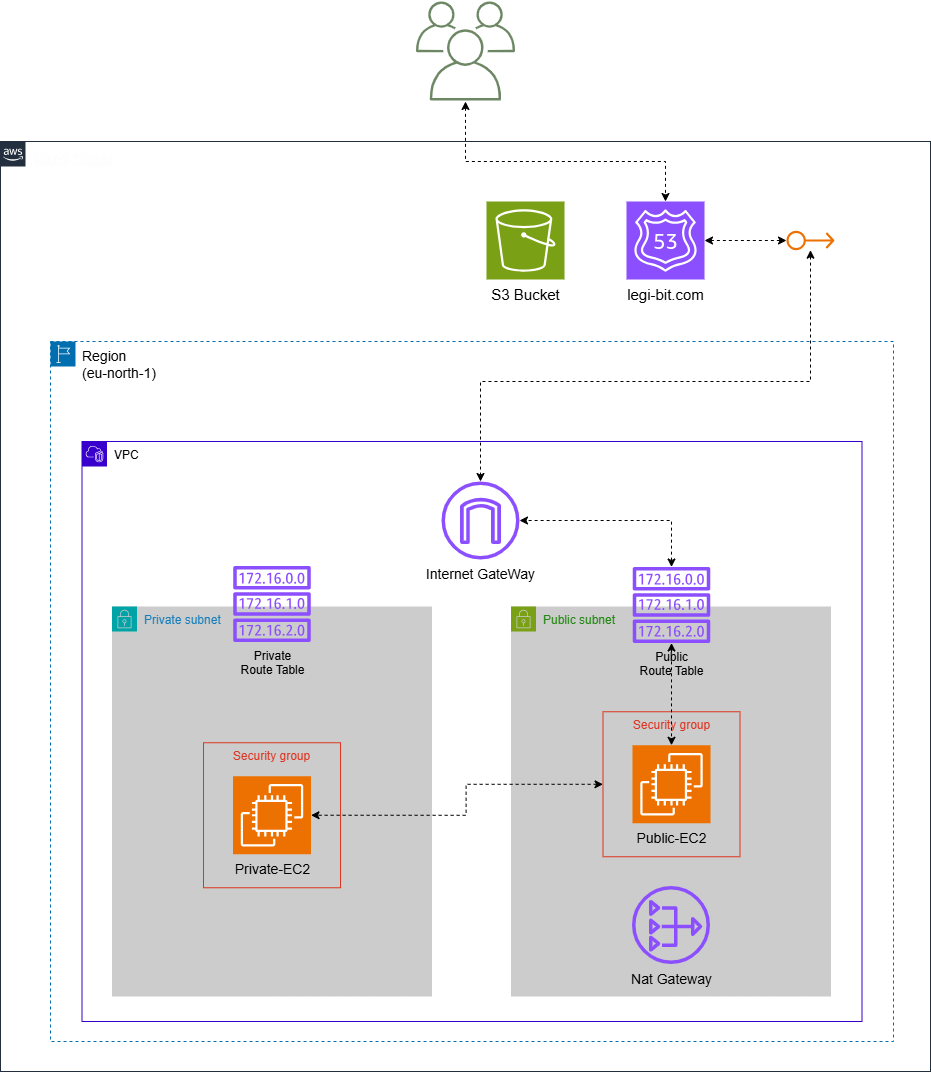

The diagram above was exported from draw.io. Its source (the exported page's mxGraphModel, read from the mxfile embedded in the PNG):
<mxGraphModel dx="3738" dy="1252" grid="1" gridSize="10" guides="1" tooltips="1" connect="1" arrows="1" fold="1" page="1" pageScale="1" pageWidth="827" pageHeight="1169" math="0" shadow="0">
  <root>
    <mxCell id="0" />
    <mxCell id="1" parent="0" />
    <mxCell id="2" value="" style="outlineConnect=0;dashed=1;verticalLabelPosition=bottom;verticalAlign=top;align=left;html=1;fontSize=15;fontStyle=0;aspect=fixed;shape=mxgraph.aws4.illustration_users;pointerEvents=1;fillColor=#6d8764;strokeColor=#3A5431;fontColor=#000000;dashPattern=8 8;gradientColor=none;strokeWidth=2;perimeterSpacing=1;labelPosition=right;" vertex="1" parent="1">
      <mxGeometry x="-29.500000000000007" y="4430" width="99" height="99" as="geometry" />
    </mxCell>
    <mxCell id="3" value="AWS Cloud" style="points=[[0,0],[0.25,0],[0.5,0],[0.75,0],[1,0],[1,0.25],[1,0.5],[1,0.75],[1,1],[0.75,1],[0.5,1],[0.25,1],[0,1],[0,0.75],[0,0.5],[0,0.25]];outlineConnect=0;gradientColor=none;html=1;fontSize=15;fontStyle=0;container=1;pointerEvents=0;collapsible=0;recursiveResize=0;shape=mxgraph.aws4.group;grIcon=mxgraph.aws4.group_aws_cloud_alt;strokeColor=#232F3E;fillColor=none;verticalAlign=top;align=left;spacingLeft=30;fontColor=light-dark(#232F3E, #ffffff);dashed=0;textShadow=1;whiteSpace=wrap;labelBackgroundColor=none;labelBorderColor=none;" vertex="1" parent="1">
      <mxGeometry x="-445" y="4570" width="930" height="930" as="geometry" />
    </mxCell>
    <mxCell id="4" value="&lt;font style=&quot;font-size: 14px; color: rgb(0, 0, 0);&quot;&gt;Region&lt;/font&gt;&lt;div&gt;&lt;font style=&quot;font-size: 14px; color: rgb(0, 0, 0);&quot;&gt;(eu-north-1)&lt;/font&gt;&lt;/div&gt;" style="points=[[0,0],[0.25,0],[0.5,0],[0.75,0],[1,0],[1,0.25],[1,0.5],[1,0.75],[1,1],[0.75,1],[0.5,1],[0.25,1],[0,1],[0,0.75],[0,0.5],[0,0.25]];outlineConnect=0;html=1;whiteSpace=wrap;fontSize=12;fontStyle=0;container=1;pointerEvents=0;collapsible=0;recursiveResize=0;shape=mxgraph.aws4.group;grIcon=mxgraph.aws4.group_region;strokeColor=#006EAF;fillColor=none;verticalAlign=top;align=left;spacingLeft=30;fontColor=#ffffff;dashed=1;" vertex="1" parent="3">
      <mxGeometry x="50" y="200" width="843" height="700" as="geometry" />
    </mxCell>
    <mxCell id="5" value="&lt;font style=&quot;color: rgb(0, 0, 0);&quot;&gt;VPC&lt;/font&gt;" style="points=[[0,0],[0.25,0],[0.5,0],[0.75,0],[1,0],[1,0.25],[1,0.5],[1,0.75],[1,1],[0.75,1],[0.5,1],[0.25,1],[0,1],[0,0.75],[0,0.5],[0,0.25]];outlineConnect=0;html=1;whiteSpace=wrap;fontSize=12;fontStyle=0;container=1;pointerEvents=0;collapsible=0;recursiveResize=0;shape=mxgraph.aws4.group;grIcon=mxgraph.aws4.group_vpc2;strokeColor=#3700CC;fillColor=none;verticalAlign=top;align=left;spacingLeft=30;fontColor=#ffffff;dashed=0;" vertex="1" parent="4">
      <mxGeometry x="31.5" y="100" width="780" height="580" as="geometry" />
    </mxCell>
    <mxCell id="6" value="Private subnet" style="points=[[0,0],[0.25,0],[0.5,0],[0.75,0],[1,0],[1,0.25],[1,0.5],[1,0.75],[1,1],[0.75,1],[0.5,1],[0.25,1],[0,1],[0,0.75],[0,0.5],[0,0.25]];outlineConnect=0;gradientColor=none;html=1;whiteSpace=wrap;fontSize=12;fontStyle=0;container=1;pointerEvents=0;collapsible=0;recursiveResize=0;shape=mxgraph.aws4.group;grIcon=mxgraph.aws4.group_security_group;grStroke=0;strokeColor=#00A4A6;fillColor=#CCCCCC;verticalAlign=top;align=left;spacingLeft=30;fontColor=#147EBA;dashed=0;" vertex="1" parent="5">
      <mxGeometry x="30" y="165" width="320" height="390" as="geometry" />
    </mxCell>
    <mxCell id="7" value="&lt;font style=&quot;color: rgb(0, 0, 0);&quot;&gt;Private&lt;/font&gt;&lt;div&gt;&lt;font style=&quot;color: rgb(0, 0, 0);&quot;&gt;Route Table&lt;/font&gt;&lt;/div&gt;" style="sketch=0;outlineConnect=0;fontColor=#232F3E;gradientColor=none;fillColor=#8C4FFF;strokeColor=none;dashed=0;verticalLabelPosition=bottom;verticalAlign=top;align=center;html=1;fontSize=12;fontStyle=0;aspect=fixed;pointerEvents=1;shape=mxgraph.aws4.route_table;" vertex="1" parent="6">
      <mxGeometry x="121" y="-40.5" width="78" height="76" as="geometry" />
    </mxCell>
    <mxCell id="8" value="Security group" style="fillColor=none;strokeColor=#DD3522;verticalAlign=top;fontStyle=0;fontColor=#DD3522;whiteSpace=wrap;html=1;" vertex="1" parent="6">
      <mxGeometry x="91.5" y="136.25" width="137" height="145" as="geometry" />
    </mxCell>
    <mxCell id="9" value="&lt;font color=&quot;#000000&quot;&gt;&lt;span style=&quot;font-size: 14px;&quot;&gt;Private-EC2&lt;/span&gt;&lt;/font&gt;" style="sketch=0;points=[[0,0,0],[0.25,0,0],[0.5,0,0],[0.75,0,0],[1,0,0],[0,1,0],[0.25,1,0],[0.5,1,0],[0.75,1,0],[1,1,0],[0,0.25,0],[0,0.5,0],[0,0.75,0],[1,0.25,0],[1,0.5,0],[1,0.75,0]];outlineConnect=0;fontColor=light-dark(#232F3E, #ffffff);fillColor=#ED7100;strokeColor=#ffffff;dashed=0;verticalLabelPosition=bottom;verticalAlign=top;align=center;fontSize=13;fontStyle=0;aspect=fixed;shape=mxgraph.aws4.resourceIcon;resIcon=mxgraph.aws4.ec2;container=0;textShadow=0;labelBackgroundColor=none;labelBorderColor=none;html=1;convertToSvg=0;spacingTop=0;spacing=2;spacingRight=0;horizontal=1;" vertex="1" parent="6">
      <mxGeometry x="121" y="169.75" width="78" height="78" as="geometry" />
    </mxCell>
    <mxCell id="10" value="Public subnet" style="points=[[0,0],[0.25,0],[0.5,0],[0.75,0],[1,0],[1,0.25],[1,0.5],[1,0.75],[1,1],[0.75,1],[0.5,1],[0.25,1],[0,1],[0,0.75],[0,0.5],[0,0.25]];outlineConnect=0;gradientColor=none;html=1;whiteSpace=wrap;fontSize=12;fontStyle=0;container=1;pointerEvents=0;collapsible=0;recursiveResize=0;shape=mxgraph.aws4.group;grIcon=mxgraph.aws4.group_security_group;grStroke=0;strokeColor=#7AA116;fillColor=#CCCCCC;verticalAlign=top;align=left;spacingLeft=30;fontColor=#248814;dashed=0;" vertex="1" parent="5">
      <mxGeometry x="429" y="165" width="320" height="390" as="geometry" />
    </mxCell>
    <mxCell id="11" value="&lt;font style=&quot;color: rgb(0, 0, 0);&quot;&gt;Public&lt;/font&gt;&lt;div&gt;&lt;div&gt;&lt;font style=&quot;color: rgb(0, 0, 0);&quot;&gt;Route Table&lt;/font&gt;&lt;/div&gt;&lt;/div&gt;" style="sketch=0;outlineConnect=0;fontColor=#232F3E;gradientColor=none;fillColor=#8C4FFF;strokeColor=none;dashed=0;verticalLabelPosition=bottom;verticalAlign=top;align=center;html=1;fontSize=12;fontStyle=0;aspect=fixed;pointerEvents=1;shape=mxgraph.aws4.route_table;" vertex="1" parent="10">
      <mxGeometry x="121.50000000000003" y="-39.5" width="78" height="76" as="geometry" />
    </mxCell>
    <mxCell id="12" value="Security group" style="fillColor=none;strokeColor=#DD3522;verticalAlign=top;fontStyle=0;fontColor=#DD3522;whiteSpace=wrap;html=1;" vertex="1" parent="10">
      <mxGeometry x="92" y="105.25" width="137" height="145" as="geometry" />
    </mxCell>
    <mxCell id="13" value="&lt;font color=&quot;#000000&quot;&gt;&lt;span style=&quot;font-size: 14px;&quot;&gt;Public-EC2&lt;/span&gt;&lt;/font&gt;" style="sketch=0;points=[[0,0,0],[0.25,0,0],[0.5,0,0],[0.75,0,0],[1,0,0],[0,1,0],[0.25,1,0],[0.5,1,0],[0.75,1,0],[1,1,0],[0,0.25,0],[0,0.5,0],[0,0.75,0],[1,0.25,0],[1,0.5,0],[1,0.75,0]];outlineConnect=0;fontColor=light-dark(#232F3E, #ffffff);fillColor=#ED7100;strokeColor=#ffffff;dashed=0;verticalLabelPosition=bottom;verticalAlign=top;align=center;fontSize=13;fontStyle=0;aspect=fixed;shape=mxgraph.aws4.resourceIcon;resIcon=mxgraph.aws4.ec2;container=0;textShadow=0;labelBackgroundColor=none;labelBorderColor=none;html=1;convertToSvg=0;spacingTop=0;spacing=2;spacingRight=0;horizontal=1;" vertex="1" parent="10">
      <mxGeometry x="121.5" y="138.75" width="78" height="78" as="geometry" />
    </mxCell>
    <mxCell id="14" value="&lt;font style=&quot;font-size: 14px; color: rgb(0, 0, 0);&quot;&gt;Nat Gateway&lt;/font&gt;" style="sketch=0;outlineConnect=0;fontColor=#232F3E;gradientColor=none;fillColor=#8C4FFF;strokeColor=none;dashed=0;verticalLabelPosition=bottom;verticalAlign=top;align=center;html=1;fontSize=12;fontStyle=0;aspect=fixed;pointerEvents=1;shape=mxgraph.aws4.nat_gateway;" vertex="1" parent="10">
      <mxGeometry x="121" y="279.5" width="78" height="78" as="geometry" />
    </mxCell>
    <mxCell id="15" style="edgeStyle=orthogonalEdgeStyle;rounded=0;orthogonalLoop=1;jettySize=auto;html=1;entryX=0.5;entryY=0;entryDx=0;entryDy=0;entryPerimeter=0;dashed=1;strokeColor=#000000;startArrow=classic;startFill=1;" edge="1" parent="10" source="11" target="13">
      <mxGeometry relative="1" as="geometry" />
    </mxCell>
    <mxCell id="16" style="edgeStyle=orthogonalEdgeStyle;rounded=0;orthogonalLoop=1;jettySize=auto;html=1;entryX=1;entryY=0.5;entryDx=0;entryDy=0;entryPerimeter=0;dashed=1;strokeColor=#000000;startArrow=classic;startFill=1;" edge="1" parent="5" source="12" target="9">
      <mxGeometry relative="1" as="geometry">
        <Array as="points">
          <mxPoint x="384" y="343" />
          <mxPoint x="384" y="374" />
        </Array>
      </mxGeometry>
    </mxCell>
    <mxCell id="17" value="&lt;font style=&quot;font-size: 14px; color: rgb(0, 0, 0);&quot;&gt;Internet&amp;nbsp;&lt;/font&gt;&lt;span style=&quot;background-color: transparent; color: rgb(0, 0, 0); font-size: 14px;&quot;&gt;GateWay&lt;/span&gt;" style="sketch=0;outlineConnect=0;fontColor=#232F3E;gradientColor=none;fillColor=#8C4FFF;strokeColor=none;dashed=0;verticalLabelPosition=bottom;verticalAlign=top;align=center;html=1;fontSize=12;fontStyle=0;aspect=fixed;pointerEvents=1;shape=mxgraph.aws4.internet_gateway;labelPosition=center;" vertex="1" parent="4">
      <mxGeometry x="391" y="140" width="78" height="78" as="geometry" />
    </mxCell>
    <mxCell id="18" style="edgeStyle=orthogonalEdgeStyle;rounded=0;orthogonalLoop=1;jettySize=auto;html=1;endArrow=classic;endFill=1;strokeColor=#000000;startArrow=classic;startFill=1;dashed=1;" edge="1" parent="4" source="11" target="17">
      <mxGeometry relative="1" as="geometry">
        <mxPoint x="430" y="180" as="sourcePoint" />
        <Array as="points">
          <mxPoint x="621" y="179" />
        </Array>
      </mxGeometry>
    </mxCell>
    <mxCell id="19" style="edgeStyle=orthogonalEdgeStyle;rounded=0;orthogonalLoop=1;jettySize=auto;html=1;strokeColor=#000000;dashed=1;startArrow=classic;startFill=1;" edge="1" parent="3" source="20" target="22">
      <mxGeometry relative="1" as="geometry" />
    </mxCell>
    <UserObject label="&lt;div&gt;&lt;font style=&quot;font-size: 15px;&quot;&gt;legi-bit.com&lt;/font&gt;&lt;/div&gt;" link="&#10;&lt;span style=&quot;color: rgb(255, 255, 255); font-family: Helvetica; font-size: 12px; font-style: normal; font-variant-ligatures: normal; font-variant-caps: normal; font-weight: 400; letter-spacing: normal; orphans: 2; text-align: center; text-indent: 0px; text-transform: none; widows: 2; word-spacing: 0px; -webkit-text-stroke-width: 0px; white-space: normal; background-color: rgb(27, 29, 30); text-decoration-thickness: initial; text-decoration-style: initial; text-decoration-color: initial; display: inline !important; float: none;&quot;&gt;legi-bit.com&lt;/span&gt;&#10;&#10;" id="20">
      <mxCell style="sketch=0;points=[[0,0,0],[0.25,0,0],[0.5,0,0],[0.75,0,0],[1,0,0],[0,1,0],[0.25,1,0],[0.5,1,0],[0.75,1,0],[1,1,0],[0,0.25,0],[0,0.5,0],[0,0.75,0],[1,0.25,0],[1,0.5,0],[1,0.75,0]];outlineConnect=0;fontColor=#000000;fillColor=#8C4FFF;strokeColor=#ffffff;dashed=0;verticalLabelPosition=bottom;verticalAlign=top;align=center;html=1;fontSize=14;fontStyle=0;aspect=fixed;shape=mxgraph.aws4.resourceIcon;resIcon=mxgraph.aws4.route_53;container=0;labelBackgroundColor=none;labelBorderColor=none;textShadow=0;" vertex="1" parent="3">
        <mxGeometry x="626" y="60" width="78" height="78" as="geometry" />
      </mxCell>
    </UserObject>
    <mxCell id="21" value="&lt;font&gt;S3 Bucket&lt;/font&gt;" style="sketch=0;points=[[0,0,0],[0.25,0,0],[0.5,0,0],[0.75,0,0],[1,0,0],[0,1,0],[0.25,1,0],[0.5,1,0],[0.75,1,0],[1,1,0],[0,0.25,0],[0,0.5,0],[0,0.75,0],[1,0.25,0],[1,0.5,0],[1,0.75,0]];outlineConnect=0;fontColor=light-dark(#232F3E,#000000);fillColor=#7AA116;strokeColor=#ffffff;dashed=0;verticalLabelPosition=bottom;verticalAlign=top;align=center;html=1;fontSize=15;fontStyle=0;aspect=fixed;shape=mxgraph.aws4.resourceIcon;resIcon=mxgraph.aws4.s3;textShadow=0;" vertex="1" parent="3">
      <mxGeometry x="486" y="60" width="78" height="78" as="geometry" />
    </mxCell>
    <mxCell id="22" value="" style="sketch=0;outlineConnect=0;fontColor=#232F3E;gradientColor=none;fillColor=#ED7100;strokeColor=none;dashed=0;verticalLabelPosition=bottom;verticalAlign=top;align=center;html=1;fontSize=12;fontStyle=0;aspect=fixed;pointerEvents=1;shape=mxgraph.aws4.elastic_ip_address;" vertex="1" parent="3">
      <mxGeometry x="786" y="89" width="48" height="20" as="geometry" />
    </mxCell>
    <mxCell id="23" style="edgeStyle=orthogonalEdgeStyle;rounded=0;orthogonalLoop=1;jettySize=auto;html=1;strokeColor=#000000;dashed=1;endArrow=classic;endFill=1;startArrow=classic;startFill=1;" edge="1" parent="3" source="22" target="17">
      <mxGeometry relative="1" as="geometry">
        <Array as="points">
          <mxPoint x="810" y="240" />
          <mxPoint x="480" y="240" />
        </Array>
      </mxGeometry>
    </mxCell>
    <mxCell id="24" style="edgeStyle=orthogonalEdgeStyle;rounded=0;orthogonalLoop=1;jettySize=auto;html=1;entryX=0.5;entryY=0;entryDx=0;entryDy=0;entryPerimeter=0;dashed=1;strokeColor=#000000;startArrow=classic;startFill=1;" edge="1" source="2" target="20" parent="1">
      <mxGeometry relative="1" as="geometry">
        <Array as="points">
          <mxPoint x="20" y="4590" />
          <mxPoint x="220" y="4590" />
        </Array>
      </mxGeometry>
    </mxCell>
  </root>
</mxGraphModel>